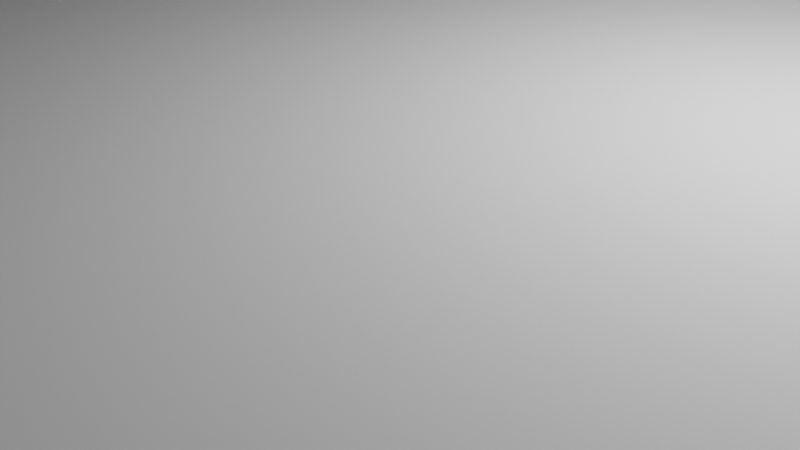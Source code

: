 # Source: untitled.blend  (saved by Blender 3.6.13; exported with 4.5.12 LTS)
import bpy
from mathutils import Matrix  # noqa: F401  (used for matrix-valued properties, if any)

bpy.ops.wm.read_factory_settings(use_empty=True)
scene = bpy.context.scene
scene.name = 'Scene'

# ---- collections
col_collection = bpy.data.collections.new('Collection'); scene.collection.children.link(col_collection)

# ---- world
world_world = bpy.data.worlds.new('World'); scene.world = world_world
world_world.use_nodes = True; world_world.node_tree.nodes.clear()
_N = world_world.node_tree.nodes; _L = world_world.node_tree.links
n0 = _N.new('ShaderNodeOutputWorld'); n0.name = 'World Output'; n0.location = (300, 300)
n1 = _N.new('ShaderNodeBackground'); n1.name = 'Background'; n1.location = (10, 300)
n1.inputs[0].default_value = (0.05088, 0.05088, 0.05088, 1.0)
_L.new(n1.outputs[0], n0.inputs[0])
n0.is_active_output = True
world_world.color = (0.05088, 0.05088, 0.05088)
world_world.use_sun_shadow = False
world_world.sun_shadow_jitter_overblur = 0.0

# ---- cameras
cam_camera = bpy.data.cameras.new('Camera')
cam_camera.clip_end = 100.0
cam_camera.ortho_scale = 7.314

# ---- lights
light_light = bpy.data.lights.new('Light', 'POINT')
light_light.transmission_factor = 0.0
light_light.energy = 1000.0
light_light.shadow_soft_size = 0.1
light_light.shadow_maximum_resolution = 0.006
light_light.use_absolute_resolution = True

# ---- meshes
me_cube_001 = bpy.data.meshes.new('Cube.001')
me_cube_001.from_pydata([(-1.0, -1.0, -1.0), (-1.0, -1.0, 1.0), (-1.0, 1.0, -1.0), (-1.0, 1.0, 1.0), (1.0, -1.0, -1.0), (1.0, -1.0, 1.0), (1.0, 1.0, -1.0), (1.0, 1.0, 1.0)], [], [(0, 1, 3, 2), (2, 3, 7, 6), (6, 7, 5, 4), (4, 5, 1, 0), (2, 6, 4, 0), (7, 3, 1, 5)])
_uv = me_cube_001.uv_layers.new(name='UVMap')
_uv.uv.foreach_set('vector', [0.375, 0.0, 0.625, 0.0, 0.625, 0.25, 0.375, 0.25, 0.375, 0.25, 0.625, 0.25, 0.625, 0.5, 0.375, 0.5, 0.375, 0.5, 0.625, 0.5, 0.625, 0.75, 0.375, 0.75, 0.375, 0.75, 0.625, 0.75, 0.625, 1.0, 0.375, 1.0, 0.125, 0.5, 0.375, 0.5, 0.375, 0.75, 0.125, 0.75, 0.625, 0.5, 0.875, 0.5, 0.875, 0.75, 0.625, 0.75])
me_cube_001.update()
me_cube_002 = bpy.data.meshes.new('Cube.002')
me_cube_002.from_pydata([(-1.0, -1.0, -1.0), (-1.0, -1.0, 1.0), (-1.0, 1.0, -1.0), (-1.0, 1.0, 1.0), (1.0, -1.0, -1.0), (1.0, -1.0, 1.0), (1.0, 1.0, -1.0), (1.0, 1.0, 1.0)], [], [(0, 1, 3, 2), (2, 3, 7, 6), (6, 7, 5, 4), (4, 5, 1, 0), (2, 6, 4, 0), (7, 3, 1, 5)])
_uv = me_cube_002.uv_layers.new(name='UVMap')
_uv.uv.foreach_set('vector', [0.375, 0.0, 0.625, 0.0, 0.625, 0.25, 0.375, 0.25, 0.375, 0.25, 0.625, 0.25, 0.625, 0.5, 0.375, 0.5, 0.375, 0.5, 0.625, 0.5, 0.625, 0.75, 0.375, 0.75, 0.375, 0.75, 0.625, 0.75, 0.625, 1.0, 0.375, 1.0, 0.125, 0.5, 0.375, 0.5, 0.375, 0.75, 0.125, 0.75, 0.625, 0.5, 0.875, 0.5, 0.875, 0.75, 0.625, 0.75])
me_cube_002.update()
me_cube_003 = bpy.data.meshes.new('Cube.003')
me_cube_003.from_pydata([(-1.0, -1.0, -1.0), (-1.0, -1.0, 1.0), (-1.0, 1.0, -1.0), (-1.0, 1.0, 1.0), (1.0, -1.0, -1.0), (1.0, -1.0, 1.0), (1.0, 1.0, -1.0), (1.0, 1.0, 1.0)], [], [(0, 1, 3, 2), (2, 3, 7, 6), (6, 7, 5, 4), (4, 5, 1, 0), (2, 6, 4, 0), (7, 3, 1, 5)])
_uv = me_cube_003.uv_layers.new(name='UVMap')
_uv.uv.foreach_set('vector', [0.375, 0.0, 0.625, 0.0, 0.625, 0.25, 0.375, 0.25, 0.375, 0.25, 0.625, 0.25, 0.625, 0.5, 0.375, 0.5, 0.375, 0.5, 0.625, 0.5, 0.625, 0.75, 0.375, 0.75, 0.375, 0.75, 0.625, 0.75, 0.625, 1.0, 0.375, 1.0, 0.125, 0.5, 0.375, 0.5, 0.375, 0.75, 0.125, 0.75, 0.625, 0.5, 0.875, 0.5, 0.875, 0.75, 0.625, 0.75])
me_cube_003.update()
me_cube_004 = bpy.data.meshes.new('Cube.004')
me_cube_004.from_pydata([(-1.0, -1.0, -1.0), (-1.0, -1.0, 1.0), (-1.0, 1.0, -1.0), (-1.0, 1.0, 1.0), (1.0, -1.0, -1.0), (1.0, -1.0, 1.0), (1.0, 1.0, -1.0), (1.0, 1.0, 1.0)], [], [(0, 1, 3, 2), (2, 3, 7, 6), (6, 7, 5, 4), (4, 5, 1, 0), (2, 6, 4, 0), (7, 3, 1, 5)])
_uv = me_cube_004.uv_layers.new(name='UVMap')
_uv.uv.foreach_set('vector', [0.375, 0.0, 0.625, 0.0, 0.625, 0.25, 0.375, 0.25, 0.375, 0.25, 0.625, 0.25, 0.625, 0.5, 0.375, 0.5, 0.375, 0.5, 0.625, 0.5, 0.625, 0.75, 0.375, 0.75, 0.375, 0.75, 0.625, 0.75, 0.625, 1.0, 0.375, 1.0, 0.125, 0.5, 0.375, 0.5, 0.375, 0.75, 0.125, 0.75, 0.625, 0.5, 0.875, 0.5, 0.875, 0.75, 0.625, 0.75])
me_cube_004.update()
me_cube_005 = bpy.data.meshes.new('Cube.005')
me_cube_005.from_pydata([(-1.0, -1.0, -1.0), (-1.0, -1.0, 1.0), (-1.0, 1.0, -1.0), (-1.0, 1.0, 1.0), (1.0, -1.0, -1.0), (1.0, -1.0, 1.0), (1.0, 1.0, -1.0), (1.0, 1.0, 1.0)], [], [(0, 1, 3, 2), (2, 3, 7, 6), (6, 7, 5, 4), (4, 5, 1, 0), (2, 6, 4, 0), (7, 3, 1, 5)])
_uv = me_cube_005.uv_layers.new(name='UVMap')
_uv.uv.foreach_set('vector', [0.375, 0.0, 0.625, 0.0, 0.625, 0.25, 0.375, 0.25, 0.375, 0.25, 0.625, 0.25, 0.625, 0.5, 0.375, 0.5, 0.375, 0.5, 0.625, 0.5, 0.625, 0.75, 0.375, 0.75, 0.375, 0.75, 0.625, 0.75, 0.625, 1.0, 0.375, 1.0, 0.125, 0.5, 0.375, 0.5, 0.375, 0.75, 0.125, 0.75, 0.625, 0.5, 0.875, 0.5, 0.875, 0.75, 0.625, 0.75])
me_cube_005.update()
me_cube_006 = bpy.data.meshes.new('Cube.006')
me_cube_006.from_pydata([(-1.0, -1.0, -1.0), (-1.0, -1.0, 1.0), (-1.0, 1.0, -1.0), (-1.0, 1.0, 1.0), (1.0, -1.0, -1.0), (1.0, -1.0, 1.0), (1.0, 1.0, -1.0), (1.0, 1.0, 1.0)], [], [(0, 1, 3, 2), (2, 3, 7, 6), (6, 7, 5, 4), (4, 5, 1, 0), (2, 6, 4, 0), (7, 3, 1, 5)])
_uv = me_cube_006.uv_layers.new(name='UVMap')
_uv.uv.foreach_set('vector', [0.375, 0.0, 0.625, 0.0, 0.625, 0.25, 0.375, 0.25, 0.375, 0.25, 0.625, 0.25, 0.625, 0.5, 0.375, 0.5, 0.375, 0.5, 0.625, 0.5, 0.625, 0.75, 0.375, 0.75, 0.375, 0.75, 0.625, 0.75, 0.625, 1.0, 0.375, 1.0, 0.125, 0.5, 0.375, 0.5, 0.375, 0.75, 0.125, 0.75, 0.625, 0.5, 0.875, 0.5, 0.875, 0.75, 0.625, 0.75])
me_cube_006.update()
me_cube_007 = bpy.data.meshes.new('Cube.007')
me_cube_007.from_pydata([(-1.0, -1.0, -1.0), (-1.0, -1.0, 1.0), (-1.0, 1.0, -1.0), (-1.0, 1.0, 1.0), (1.0, -1.0, -1.0), (1.0, -1.0, 1.0), (1.0, 1.0, -1.0), (1.0, 1.0, 1.0)], [], [(0, 1, 3, 2), (2, 3, 7, 6), (6, 7, 5, 4), (4, 5, 1, 0), (2, 6, 4, 0), (7, 3, 1, 5)])
_uv = me_cube_007.uv_layers.new(name='UVMap')
_uv.uv.foreach_set('vector', [0.375, 0.0, 0.625, 0.0, 0.625, 0.25, 0.375, 0.25, 0.375, 0.25, 0.625, 0.25, 0.625, 0.5, 0.375, 0.5, 0.375, 0.5, 0.625, 0.5, 0.625, 0.75, 0.375, 0.75, 0.375, 0.75, 0.625, 0.75, 0.625, 1.0, 0.375, 1.0, 0.125, 0.5, 0.375, 0.5, 0.375, 0.75, 0.125, 0.75, 0.625, 0.5, 0.875, 0.5, 0.875, 0.75, 0.625, 0.75])
me_cube_007.update()
me_cube_008 = bpy.data.meshes.new('Cube.008')
me_cube_008.from_pydata([(-1.0, -1.0, -1.0), (-1.0, -1.0, 1.0), (-1.0, 1.0, -1.0), (-1.0, 1.0, 1.0), (1.0, -1.0, -1.0), (1.0, -1.0, 1.0), (1.0, 1.0, -1.0), (1.0, 1.0, 1.0)], [], [(0, 1, 3, 2), (2, 3, 7, 6), (6, 7, 5, 4), (4, 5, 1, 0), (2, 6, 4, 0), (7, 3, 1, 5)])
_uv = me_cube_008.uv_layers.new(name='UVMap')
_uv.uv.foreach_set('vector', [0.375, 0.0, 0.625, 0.0, 0.625, 0.25, 0.375, 0.25, 0.375, 0.25, 0.625, 0.25, 0.625, 0.5, 0.375, 0.5, 0.375, 0.5, 0.625, 0.5, 0.625, 0.75, 0.375, 0.75, 0.375, 0.75, 0.625, 0.75, 0.625, 1.0, 0.375, 1.0, 0.125, 0.5, 0.375, 0.5, 0.375, 0.75, 0.125, 0.75, 0.625, 0.5, 0.875, 0.5, 0.875, 0.75, 0.625, 0.75])
me_cube_008.update()
me_cube_009 = bpy.data.meshes.new('Cube.009')
me_cube_009.from_pydata([(-1.0, -1.0, -1.0), (-1.0, -1.0, 1.0), (-1.0, 1.0, -1.0), (-1.0, 1.0, 1.0), (1.0, -1.0, -1.0), (1.0, -1.0, 1.0), (1.0, 1.0, -1.0), (1.0, 1.0, 1.0)], [], [(0, 1, 3, 2), (2, 3, 7, 6), (6, 7, 5, 4), (4, 5, 1, 0), (2, 6, 4, 0), (7, 3, 1, 5)])
_uv = me_cube_009.uv_layers.new(name='UVMap')
_uv.uv.foreach_set('vector', [0.375, 0.0, 0.625, 0.0, 0.625, 0.25, 0.375, 0.25, 0.375, 0.25, 0.625, 0.25, 0.625, 0.5, 0.375, 0.5, 0.375, 0.5, 0.625, 0.5, 0.625, 0.75, 0.375, 0.75, 0.375, 0.75, 0.625, 0.75, 0.625, 1.0, 0.375, 1.0, 0.125, 0.5, 0.375, 0.5, 0.375, 0.75, 0.125, 0.75, 0.625, 0.5, 0.875, 0.5, 0.875, 0.75, 0.625, 0.75])
me_cube_009.update()

# ---- objects
ob_light = bpy.data.objects.new('Light', light_light)
ob_camera = bpy.data.objects.new('Camera', cam_camera)
ob_cube = bpy.data.objects.new('Cube', me_cube_001)
ob_cube_001 = bpy.data.objects.new('Cube.001', me_cube_002)
ob_cube_002 = bpy.data.objects.new('Cube.002', me_cube_003)
ob_cube_003 = bpy.data.objects.new('Cube.003', me_cube_004)
ob_cube_004 = bpy.data.objects.new('Cube.004', me_cube_005)
ob_cube_005 = bpy.data.objects.new('Cube.005', me_cube_006)
ob_cube_006 = bpy.data.objects.new('Cube.006', me_cube_007)
ob_cube_007 = bpy.data.objects.new('Cube.007', me_cube_008)
ob_cube_008 = bpy.data.objects.new('Cube.008', me_cube_009)

# ---- transforms, parenting, visibility, modifiers, constraints
ob_light.location = (4.076, 1.005, 5.904)
ob_light.rotation_euler = (0.6503, 0.05522, 1.866)
ob_light.lock_rotations_4d = False
ob_light.empty_display_type = 'ARROWS'
ob_light.color = (0.0, 0.0, 0.0, 0.0)
ob_light.lineart.crease_threshold = 0.0
ob_camera.location = (7.359, -6.926, 4.958)
ob_camera.rotation_euler = (1.109, 0.0, 0.8149)
ob_camera.lock_rotations_4d = False
ob_camera.empty_display_type = 'ARROWS'
ob_camera.color = (0.0, 0.0, 0.0, 0.0)
ob_camera.display_type = 'WIRE'
ob_camera.lineart.crease_threshold = 0.0
ob_cube.location = (0.0535, -0.859, 1.603)
ob_cube.scale = (30.76, 63.59, -0.2005)
ob_cube_001.location = (-9.646, 40.47, 19.77)
ob_cube_001.scale = (4.737, 4.135, 4.363)
ob_cube_002.location = (2.783, 40.47, 19.32)
ob_cube_002.scale = (7.404, 3.53, 4.518)
ob_cube_003.location = (-17.58, 21.64, 12.69)
ob_cube_003.scale = (4.737, 4.135, 4.363)
ob_cube_004.location = (-8.074, -17.77, 22.17)
ob_cube_004.scale = (4.218, 3.682, 3.885)
ob_cube_005.location = (19.24, 7.588, 14.26)
ob_cube_005.scale = (4.218, 3.682, 3.885)
ob_cube_006.location = (5.68, -15.19, 12.42)
ob_cube_006.scale = (4.218, 9.64, 3.885)
ob_cube_007.location = (29.58, 18.29, 11.89)
ob_cube_007.scale = (4.218, 3.682, 3.885)
ob_cube_008.location = (-7.103, -36.45, 10.8)
ob_cube_008.scale = (4.218, 9.64, 1.627)

# ---- collection membership
col_collection.objects.link(ob_light)
col_collection.objects.link(ob_camera)
col_collection.objects.link(ob_cube)
col_collection.objects.link(ob_cube_001)
col_collection.objects.link(ob_cube_002)
col_collection.objects.link(ob_cube_003)
col_collection.objects.link(ob_cube_004)
col_collection.objects.link(ob_cube_005)
col_collection.objects.link(ob_cube_006)
col_collection.objects.link(ob_cube_007)
col_collection.objects.link(ob_cube_008)

# ---- scene / render settings (as saved in the file)
scene.camera = ob_camera
scene.frame_start = 1; scene.frame_end = 250; scene.frame_set(215)
scene.render.engine = 'BLENDER_EEVEE_NEXT'
scene.cycles.sampling_pattern = 'TABULATED_SOBOL'
scene.view_settings.view_transform = 'Filmic'
bpy.context.view_layer.update()
